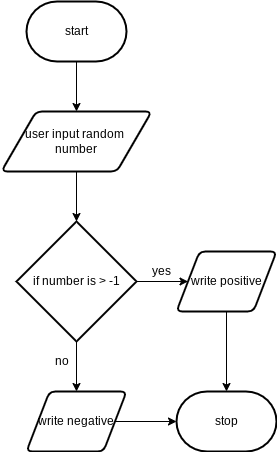

The diagram above was exported from draw.io. Its source (the exported page's mxGraphModel, read from the mxfile embedded in the PNG):
<mxGraphModel dx="1074" dy="741" grid="1" gridSize="10" guides="1" tooltips="1" connect="1" arrows="1" fold="1" page="1" pageScale="1" pageWidth="827" pageHeight="1169" math="0" shadow="0">
  <root>
    <mxCell id="0" />
    <mxCell id="1" parent="0" />
    <mxCell id="4" style="edgeStyle=none;html=1;" edge="1" parent="1" source="2" target="3">
      <mxGeometry relative="1" as="geometry" />
    </mxCell>
    <mxCell id="2" value="start" style="strokeWidth=2;html=1;shape=mxgraph.flowchart.terminator;whiteSpace=wrap;" vertex="1" parent="1">
      <mxGeometry x="350" y="40" width="100" height="60" as="geometry" />
    </mxCell>
    <mxCell id="6" style="edgeStyle=none;html=1;" edge="1" parent="1" source="3" target="5">
      <mxGeometry relative="1" as="geometry" />
    </mxCell>
    <mxCell id="3" value="user input random &lt;br&gt;number" style="shape=parallelogram;html=1;strokeWidth=2;perimeter=parallelogramPerimeter;whiteSpace=wrap;rounded=1;arcSize=12;size=0.23;" vertex="1" parent="1">
      <mxGeometry x="325" y="150" width="150" height="60" as="geometry" />
    </mxCell>
    <mxCell id="9" style="edgeStyle=none;html=1;entryX=0;entryY=0.5;entryDx=0;entryDy=0;" edge="1" parent="1" source="5" target="7">
      <mxGeometry relative="1" as="geometry" />
    </mxCell>
    <mxCell id="11" style="edgeStyle=none;html=1;entryX=0.5;entryY=0;entryDx=0;entryDy=0;" edge="1" parent="1" source="5" target="10">
      <mxGeometry relative="1" as="geometry" />
    </mxCell>
    <mxCell id="5" value="if number is &amp;gt; -1" style="strokeWidth=2;html=1;shape=mxgraph.flowchart.decision;whiteSpace=wrap;" vertex="1" parent="1">
      <mxGeometry x="340" y="260" width="120" height="120" as="geometry" />
    </mxCell>
    <mxCell id="13" style="edgeStyle=none;html=1;" edge="1" parent="1" source="7" target="12">
      <mxGeometry relative="1" as="geometry" />
    </mxCell>
    <mxCell id="7" value="write positive" style="shape=parallelogram;html=1;strokeWidth=2;perimeter=parallelogramPerimeter;whiteSpace=wrap;rounded=1;arcSize=12;size=0.23;" vertex="1" parent="1">
      <mxGeometry x="500" y="290" width="100" height="60" as="geometry" />
    </mxCell>
    <mxCell id="14" style="edgeStyle=none;html=1;" edge="1" parent="1" source="10" target="12">
      <mxGeometry relative="1" as="geometry" />
    </mxCell>
    <mxCell id="10" value="write negative" style="shape=parallelogram;html=1;strokeWidth=2;perimeter=parallelogramPerimeter;whiteSpace=wrap;rounded=1;arcSize=12;size=0.23;" vertex="1" parent="1">
      <mxGeometry x="350" y="430" width="100" height="60" as="geometry" />
    </mxCell>
    <mxCell id="12" value="stop" style="strokeWidth=2;html=1;shape=mxgraph.flowchart.terminator;whiteSpace=wrap;" vertex="1" parent="1">
      <mxGeometry x="500" y="430" width="100" height="60" as="geometry" />
    </mxCell>
    <mxCell id="15" value="yes" style="text;html=1;align=center;verticalAlign=middle;resizable=0;points=[];autosize=1;strokeColor=none;fillColor=none;" vertex="1" parent="1">
      <mxGeometry x="470" y="300" width="30" height="20" as="geometry" />
    </mxCell>
    <mxCell id="16" value="no" style="text;html=1;align=center;verticalAlign=middle;resizable=0;points=[];autosize=1;strokeColor=none;fillColor=none;" vertex="1" parent="1">
      <mxGeometry x="370" y="390" width="30" height="20" as="geometry" />
    </mxCell>
  </root>
</mxGraphModel>